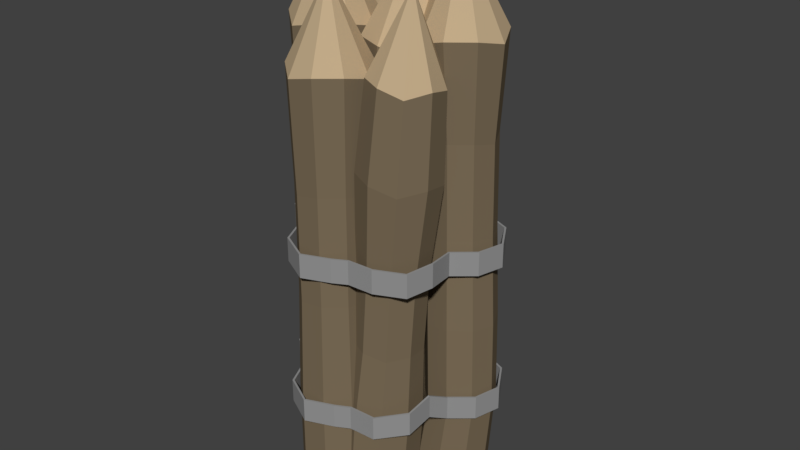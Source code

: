 # Source: Pfosten.blend  (saved by Blender 2.79.0; exported with 4.5.12 LTS)
import bpy
from mathutils import Matrix  # noqa: F401  (used for matrix-valued properties, if any)

bpy.ops.wm.read_factory_settings(use_empty=True)
scene = bpy.context.scene
scene.name = 'Scene'

# ---- collections
col_collection_1 = bpy.data.collections.new('Collection 1'); scene.collection.children.link(col_collection_1)

# ---- materials (node trees are filled in below, after node groups)
mat_halterung = bpy.data.materials.new('halterung')
mat_halterung.alpha_threshold = 0.0
mat_halterung.use_transparent_shadow = False
mat_halterung.diffuse_color = (0.2957, 0.2957, 0.2957, 1.0)
mat_halterung.roughness = 0.5
mat_halterung.specular_intensity = 0.0
mat_wood = bpy.data.materials.new('wood')
mat_wood.alpha_threshold = 0.0
mat_wood.use_transparent_shadow = False
mat_wood.diffuse_color = (0.2019, 0.1538, 0.09612, 1.0)
mat_wood.roughness = 0.5
mat_wood.specular_intensity = 0.02083
mat_woodlight = bpy.data.materials.new('woodLight')
mat_woodlight.alpha_threshold = 0.0
mat_woodlight.use_transparent_shadow = False
mat_woodlight.diffuse_color = (0.5382, 0.4056, 0.2479, 1.0)
mat_woodlight.roughness = 0.5
mat_woodlight.specular_intensity = 0.02083

# ---- material node trees

# ---- world
world_world = bpy.data.worlds.new('World'); scene.world = world_world
world_world.color = (0.05088, 0.05088, 0.05088)
world_world.use_sun_shadow = False
world_world.sun_shadow_jitter_overblur = 0.0
world_world.cycles.sampling_method = 'MANUAL'

# ---- meshes
me_cylinder_017 = bpy.data.meshes.new('Cylinder.017')
me_cylinder_017.from_pydata([(0.0, 1.0, 1.432), (0.4444, 0.9682, 1.432), (0.6962, 0.5854, 1.432), (1.099, 0.2113, 1.432), (0.8357, -0.2104, 1.432), (0.8011, -0.7359, 1.432), (0.2717, -0.8729, 1.432), (-0.126, -1.049, 1.432), (-0.4177, -0.8959, 1.432), (-0.5562, -0.5891, 1.432), (-0.9181, -0.1284, 1.432), (-0.7971, 0.2748, 1.432), (-0.8386, 0.6906, 1.432), (-0.4907, 0.9681, 1.432), (0.0, 1.0, 1.594), (0.4444, 0.9682, 1.594), (0.6962, 0.5854, 1.594), (1.099, 0.2113, 1.594), (0.8357, -0.2104, 1.594), (0.8011, -0.7359, 1.594), (0.2717, -0.8729, 1.594), (-0.126, -1.049, 1.594), (-0.4177, -0.8959, 1.594), (-0.5562, -0.5891, 1.594), (-0.9181, -0.1284, 1.594), (-0.7971, 0.2748, 1.594), (-0.8386, 0.6906, 1.594), (-0.4907, 0.9681, 1.594), (-0.8494, -0.3673, 1.432), (-0.8494, -0.3673, 1.594), (0.1416, -0.9436, 1.432), (0.1416, -0.9436, 1.594), (0.5251, -0.8615, 1.432), (0.5251, -0.8615, 1.594), (0.8771, -0.4882, 1.448), (0.8771, -0.4882, 1.61), (1.03, -0.04713, 1.432), (1.03, -0.04713, 1.594), (0.9368, 0.4857, 1.432), (0.9368, 0.4857, 1.594)], [], [(12, 26, 27, 13), (32, 33, 20, 6), (13, 27, 14, 0), (30, 31, 21, 7), (7, 21, 22, 8), (0, 14, 15, 1), (8, 22, 23, 9), (1, 15, 16, 2), (28, 29, 24, 10), (38, 39, 17, 3), (10, 24, 25, 11), (36, 37, 18, 4), (11, 25, 26, 12), (34, 35, 19, 5), (9, 23, 29, 28), (6, 20, 31, 30), (5, 19, 33, 32), (4, 18, 35, 34), (3, 17, 37, 36), (2, 16, 39, 38)])
me_cylinder_017.materials.append(mat_halterung)
me_cylinder_017.use_remesh_preserve_volume = False
me_cylinder_017.use_remesh_preserve_attributes = False
me_cylinder_017.use_mirror_vertex_groups = False
me_cylinder_017.update()
me_cylinder_016 = bpy.data.meshes.new('Cylinder.016')
me_cylinder_016.from_pydata([(0.0, 1.0, 1.432), (0.4444, 0.9682, 1.432), (0.6962, 0.5854, 1.432), (1.099, 0.2113, 1.432), (0.8357, -0.2104, 1.432), (0.7714, -0.6606, 1.469), (0.2717, -0.8729, 1.432), (-0.126, -1.049, 1.432), (-0.4177, -0.8959, 1.432), (-0.5562, -0.5891, 1.432), (-0.9181, -0.1284, 1.432), (-0.7971, 0.2748, 1.432), (-0.8386, 0.6906, 1.432), (-0.4907, 0.9681, 1.432), (0.0, 1.0, 1.594), (0.4444, 0.9682, 1.594), (0.6962, 0.5854, 1.594), (1.099, 0.2113, 1.594), (0.8357, -0.2104, 1.594), (0.7714, -0.6606, 1.631), (0.2717, -0.8729, 1.594), (-0.126, -1.049, 1.594), (-0.4177, -0.8959, 1.594), (-0.5562, -0.5891, 1.594), (-0.9181, -0.1284, 1.594), (-0.7971, 0.2748, 1.594), (-0.8386, 0.6906, 1.594), (-0.4907, 0.9681, 1.594), (-0.8494, -0.3673, 1.432), (-0.8494, -0.3673, 1.594), (0.1416, -0.9436, 1.432), (0.1416, -0.9436, 1.594), (0.5251, -0.8615, 1.432), (0.5251, -0.8615, 1.594), (0.7826, -0.3995, 1.503), (0.7826, -0.3995, 1.665), (1.03, -0.04713, 1.432), (1.03, -0.04713, 1.594), (0.9368, 0.4857, 1.432), (0.9368, 0.4857, 1.594)], [], [(12, 26, 27, 13), (32, 33, 20, 6), (13, 27, 14, 0), (30, 31, 21, 7), (7, 21, 22, 8), (0, 14, 15, 1), (8, 22, 23, 9), (1, 15, 16, 2), (28, 29, 24, 10), (38, 39, 17, 3), (10, 24, 25, 11), (36, 37, 18, 4), (11, 25, 26, 12), (34, 35, 19, 5), (9, 23, 29, 28), (6, 20, 31, 30), (5, 19, 33, 32), (4, 18, 35, 34), (3, 17, 37, 36), (2, 16, 39, 38)])
me_cylinder_016.materials.append(mat_halterung)
me_cylinder_016.use_remesh_preserve_volume = False
me_cylinder_016.use_remesh_preserve_attributes = False
me_cylinder_016.use_mirror_vertex_groups = False
me_cylinder_016.update()
me_cylinder_007 = bpy.data.meshes.new('Cylinder.007')
me_cylinder_007.from_pydata([(0.0, 1.0, -1.0), (0.6428, 0.766, -1.0), (0.9848, 0.1736, -1.0), (0.866, -0.5, -1.0), (0.342, -0.9397, -1.0), (-0.342, -0.9397, -1.0), (-0.866, -0.5, -1.0), (-0.9848, 0.1736, -1.0), (-0.6428, 0.766, -1.0), (-1.765e-07, 0.9965, 1.11), (0.6405, 0.7634, 1.141), (0.9814, 0.173, 1.11), (0.863, -0.4983, 1.141), (0.3408, -0.9364, 1.141), (-1.765e-07, -5.693e-09, 1.525), (-0.3408, -0.9364, 1.11), (-0.863, -0.4983, 1.141), (-0.9814, 0.173, 1.11), (-0.6405, 0.7634, 1.141), (-0.3153, -0.8663, -0.7362), (-0.3152, -0.8659, -0.4724), (-0.3416, -0.9385, -0.2087), (-0.3414, -0.938, 0.05513), (-0.3044, -0.8362, 0.3189), (-0.3042, -0.8359, 0.5827), (-0.341, -0.9368, 0.8465), (0.3153, -0.8663, -0.7324), (0.3152, -0.8659, -0.4648), (0.3416, -0.9385, -0.1973), (0.3414, -0.938, 0.07033), (0.3044, -0.8362, 0.3379), (0.3042, -0.8359, 0.6055), (0.341, -0.9368, 0.8731), (-0.7984, -0.461, -0.7324), (-0.798, -0.4608, -0.4648), (-0.8649, -0.4993, -0.1973), (-0.8645, -0.4991, 0.07033), (-0.7707, -0.4449, 0.3379), (-0.7703, -0.4448, 0.6055), (-0.8634, -0.4985, 0.8731), (-0.9079, 0.1601, -0.7362), (-0.9075, 0.16, -0.4724), (-0.9835, 0.1734, -0.2087), (-0.9831, 0.1733, 0.05513), (-0.8764, 0.1545, 0.3189), (-0.876, 0.1545, 0.5827), (-0.9818, 0.1731, 0.8465), (-0.5926, 0.7062, -0.7324), (-0.5923, 0.7059, -0.4648), (-0.6419, 0.765, -0.1973), (-0.6417, 0.7647, 0.07033), (-0.572, 0.6817, 0.3379), (-0.5718, 0.6814, 0.6055), (-0.6408, 0.7637, 0.8731), (-1.985e-08, 0.9219, -0.7362), (-4.02e-08, 0.9215, -0.4724), (-6.619e-08, 0.9987, -0.2087), (-8.825e-08, 0.9983, 0.05513), (-1.061e-07, 0.8899, 0.3189), (-1.258e-07, 0.8895, 0.5827), (-1.544e-07, 0.9969, 0.8465), (0.5926, 0.7062, -0.7324), (0.5923, 0.7059, -0.4648), (0.6419, 0.765, -0.1973), (0.6417, 0.7647, 0.07033), (0.572, 0.6817, 0.3379), (0.5718, 0.6814, 0.6055), (0.6408, 0.7637, 0.8731), (0.9079, 0.1601, -0.7362), (0.9075, 0.16, -0.4724), (0.9835, 0.1734, -0.2087), (0.9831, 0.1733, 0.05513), (0.8764, 0.1545, 0.3189), (0.876, 0.1545, 0.5827), (0.9818, 0.1731, 0.8465), (0.7984, -0.461, -0.7324), (0.798, -0.4608, -0.4648), (0.8649, -0.4993, -0.1973), (0.8645, -0.4991, 0.07033), (0.7707, -0.4449, 0.3379), (0.7703, -0.4448, 0.6055), (0.8634, -0.4985, 0.8731)], [], [(67, 10, 11, 74), (74, 11, 12, 81), (81, 12, 13, 32), (32, 13, 15, 25), (25, 15, 16, 39), (39, 16, 17, 46), (46, 17, 18, 53), (53, 18, 9, 60), (0, 1, 2, 3, 4, 5, 6, 7, 8), (9, 14, 10), (10, 14, 11), (11, 14, 12), (12, 14, 13), (13, 14, 15), (15, 14, 16), (16, 14, 17), (17, 14, 18), (18, 14, 9), (60, 9, 10, 67), (0, 54, 61, 1), (54, 55, 62, 61), (55, 56, 63, 62), (56, 57, 64, 63), (57, 58, 65, 64), (58, 59, 66, 65), (59, 60, 67, 66), (8, 47, 54, 0), (47, 48, 55, 54), (48, 49, 56, 55), (49, 50, 57, 56), (50, 51, 58, 57), (51, 52, 59, 58), (52, 53, 60, 59), (7, 40, 47, 8), (40, 41, 48, 47), (41, 42, 49, 48), (42, 43, 50, 49), (43, 44, 51, 50), (44, 45, 52, 51), (45, 46, 53, 52), (6, 33, 40, 7), (33, 34, 41, 40), (34, 35, 42, 41), (35, 36, 43, 42), (36, 37, 44, 43), (37, 38, 45, 44), (38, 39, 46, 45), (5, 19, 33, 6), (19, 20, 34, 33), (20, 21, 35, 34), (21, 22, 36, 35), (22, 23, 37, 36), (23, 24, 38, 37), (24, 25, 39, 38), (4, 26, 19, 5), (26, 27, 20, 19), (27, 28, 21, 20), (28, 29, 22, 21), (29, 30, 23, 22), (30, 31, 24, 23), (31, 32, 25, 24), (3, 75, 26, 4), (75, 76, 27, 26), (76, 77, 28, 27), (77, 78, 29, 28), (78, 79, 30, 29), (79, 80, 31, 30), (80, 81, 32, 31), (2, 68, 75, 3), (68, 69, 76, 75), (69, 70, 77, 76), (70, 71, 78, 77), (71, 72, 79, 78), (72, 73, 80, 79), (73, 74, 81, 80), (1, 61, 68, 2), (61, 62, 69, 68), (62, 63, 70, 69), (63, 64, 71, 70), (64, 65, 72, 71), (65, 66, 73, 72), (66, 67, 74, 73)])
me_cylinder_007.polygons.foreach_set('material_index', [0, 0, 0, 0, 0, 0, 0, 0, 0, 1, 1, 1, 1, 1, 1, 1, 1, 1, 0, 0, 0, 0, 0, 0, 0, 0, 0, 0, 0, 0, 0, 0, 0, 0, 0, 0, 0, 0, 0, 0, 0, 0, 0, 0, 0, 0, 0, 0, 0, 0, 0, 0, 0, 0, 0, 0, 0, 0, 0, 0, 0, 0, 0, 0, 0, 0, 0, 0, 0, 0, 0, 0, 0, 0, 0, 0, 0, 0, 0, 0, 0, 0])
me_cylinder_007.materials.append(mat_wood)
me_cylinder_007.materials.append(mat_woodlight)
me_cylinder_007.use_remesh_preserve_volume = False
me_cylinder_007.use_remesh_preserve_attributes = False
me_cylinder_007.use_mirror_vertex_groups = False
me_cylinder_007.update()
me_cylinder_006 = bpy.data.meshes.new('Cylinder.006')
me_cylinder_006.from_pydata([(-0.3335, 0.907, -0.9983), (0.2685, 0.6879, -0.9981), (0.5888, 0.1332, -0.998), (0.4775, -0.4977, -0.9981), (-0.01322, -0.9094, -0.9983), (-0.6538, -0.9094, -0.9985), (-1.145, -0.4977, -0.9986), (-1.256, 0.1332, -0.9987), (-0.9355, 0.6879, -0.9985), (-1.765e-07, 0.9965, 1.11), (0.6405, 0.7634, 1.141), (0.9814, 0.173, 1.11), (0.863, -0.4983, 1.141), (0.3408, -0.9364, 1.141), (-1.765e-07, -5.693e-09, 1.525), (-0.3408, -0.9364, 1.11), (-0.863, -0.4983, 1.141), (-0.9814, 0.173, 1.11), (-0.6405, 0.7634, 1.141), (-0.2957, -0.8012, -0.5782), (-0.2873, -0.7999, -0.1562), (-0.2827, -0.7618, 0.2658), (-0.272, -0.7603, 0.6878), (0.2874, -0.8012, -0.5717), (0.2955, -0.7999, -0.1436), (0.272, -0.7617, 0.2847), (0.2825, -0.7603, 0.7127), (-0.7422, -0.4265, -0.5725), (-0.7334, -0.4254, -0.1444), (-0.7068, -0.4055, 0.2836), (-0.6957, -0.4043, 0.7117), (-0.8435, 0.1476, -0.5786), (-0.8347, 0.1482, -0.1566), (-0.8035, 0.1402, 0.2653), (-0.7924, 0.141, 0.6873), (-0.5519, 0.6524, -0.5723), (-0.5432, 0.6527, -0.1442), (-0.5259, 0.6201, 0.2839), (-0.5149, 0.6206, 0.712), (-0.004189, 0.8518, -0.5779), (0.004008, 0.8519, -0.1559), (-0.005521, 0.8096, 0.2663), (0.004955, 0.81, 0.6883), (0.5438, 0.6525, -0.5713), (0.5517, 0.6527, -0.1432), (0.5158, 0.6202, 0.2851), (0.526, 0.6207, 0.7132), (0.8351, 0.1476, -0.5772), (0.8427, 0.1482, -0.1552), (0.7924, 0.1402, 0.2671), (0.8023, 0.141, 0.6891), (0.734, -0.4264, -0.5713), (0.7418, -0.4254, -0.1432), (0.6966, -0.4055, 0.2852), (0.7068, -0.4043, 0.7133)], [], [(46, 10, 11, 50), (50, 11, 12, 54), (54, 12, 13, 26), (26, 13, 15, 22), (22, 15, 16, 30), (30, 16, 17, 34), (34, 17, 18, 38), (38, 18, 9, 42), (0, 1, 2, 3, 4, 5, 6, 7, 8), (9, 14, 10), (10, 14, 11), (11, 14, 12), (12, 14, 13), (13, 14, 15), (15, 14, 16), (16, 14, 17), (17, 14, 18), (18, 14, 9), (42, 9, 10, 46), (0, 39, 43, 1), (39, 40, 44, 43), (40, 41, 45, 44), (41, 42, 46, 45), (8, 35, 39, 0), (35, 36, 40, 39), (36, 37, 41, 40), (37, 38, 42, 41), (7, 31, 35, 8), (31, 32, 36, 35), (32, 33, 37, 36), (33, 34, 38, 37), (6, 27, 31, 7), (27, 28, 32, 31), (28, 29, 33, 32), (29, 30, 34, 33), (5, 19, 27, 6), (19, 20, 28, 27), (20, 21, 29, 28), (21, 22, 30, 29), (4, 23, 19, 5), (23, 24, 20, 19), (24, 25, 21, 20), (25, 26, 22, 21), (3, 51, 23, 4), (51, 52, 24, 23), (52, 53, 25, 24), (53, 54, 26, 25), (2, 47, 51, 3), (47, 48, 52, 51), (48, 49, 53, 52), (49, 50, 54, 53), (1, 43, 47, 2), (43, 44, 48, 47), (44, 45, 49, 48), (45, 46, 50, 49)])
me_cylinder_006.polygons.foreach_set('material_index', [0, 0, 0, 0, 0, 0, 0, 0, 0, 1, 1, 1, 1, 1, 1, 1, 1, 1, 0, 0, 0, 0, 0, 0, 0, 0, 0, 0, 0, 0, 0, 0, 0, 0, 0, 0, 0, 0, 0, 0, 0, 0, 0, 0, 0, 0, 0, 0, 0, 0, 0, 0, 0, 0, 0])
me_cylinder_006.materials.append(mat_wood)
me_cylinder_006.materials.append(mat_woodlight)
me_cylinder_006.use_remesh_preserve_volume = False
me_cylinder_006.use_remesh_preserve_attributes = False
me_cylinder_006.use_mirror_vertex_groups = False
me_cylinder_006.update()
me_cylinder_004 = bpy.data.meshes.new('Cylinder.004')
me_cylinder_004.from_pydata([(0.0, 1.0, -1.0), (0.6428, 0.766, -1.0), (0.9848, 0.1736, -1.0), (0.866, -0.5, -1.0), (0.342, -0.9397, -1.0), (-0.342, -0.9397, -1.0), (-0.866, -0.5, -1.0), (-0.9848, 0.1736, -1.0), (-0.6428, 0.766, -1.0), (-1.717e-07, 0.8816, 1.112), (0.5667, 0.6754, 1.139), (0.8682, 0.1531, 1.112), (0.7635, -0.4408, 1.139), (0.3015, -0.8285, 1.139), (-1.765e-07, -5.693e-09, 1.525), (-0.3015, -0.8285, 1.112), (-0.7635, -0.4408, 1.139), (-0.8682, 0.1531, 1.112), (-0.5667, 0.6754, 1.139), (-0.3418, -0.939, -0.578), (-0.2904, -0.8015, -0.1536), (-0.3007, -0.8223, 0.268), (-0.3411, -0.9371, 0.6882), (0.3418, -0.939, -0.5719), (0.3004, -0.8019, -0.1421), (0.2895, -0.823, 0.2856), (0.3411, -0.9371, 0.7125), (-0.8654, -0.4997, -0.5719), (-0.7433, -0.4222, -0.1418), (-0.7535, -0.4435, 0.2859), (-0.8636, -0.4986, 0.7125), (-0.9841, 0.1735, -0.578), (-0.8454, 0.1609, -0.1551), (-0.8554, 0.1395, 0.2666), (-0.9821, 0.1732, 0.6882), (-0.6423, 0.7655, -0.5719), (-0.55, 0.6726, -0.1444), (-0.5603, 0.6505, 0.2834), (-0.641, 0.7639, 0.7125), (-3.53e-08, 0.9993, -0.578), (0.005845, 0.8757, -0.1576), (-0.004722, 0.8538, 0.2641), (-1.412e-07, 0.9972, 0.6882), (0.6423, 0.7655, -0.5719), (0.5609, 0.673, -0.1456), (0.5498, 0.651, 0.2822), (0.641, 0.7639, 0.7125), (0.9841, 0.1735, -0.578), (0.8565, 0.1616, -0.1569), (0.8454, 0.1402, 0.2647), (0.9821, 0.1732, 0.6882), (0.8654, -0.4997, -0.5719), (0.7534, -0.4216, -0.1434), (0.7421, -0.4429, 0.2843), (0.8636, -0.4986, 0.7125)], [], [(46, 10, 11, 50), (50, 11, 12, 54), (54, 12, 13, 26), (26, 13, 15, 22), (22, 15, 16, 30), (30, 16, 17, 34), (34, 17, 18, 38), (38, 18, 9, 42), (0, 1, 2, 3, 4, 5, 6, 7, 8), (9, 14, 10), (10, 14, 11), (11, 14, 12), (12, 14, 13), (13, 14, 15), (15, 14, 16), (16, 14, 17), (17, 14, 18), (18, 14, 9), (42, 9, 10, 46), (0, 39, 43, 1), (39, 40, 44, 43), (40, 41, 45, 44), (41, 42, 46, 45), (8, 35, 39, 0), (35, 36, 40, 39), (36, 37, 41, 40), (37, 38, 42, 41), (7, 31, 35, 8), (31, 32, 36, 35), (32, 33, 37, 36), (33, 34, 38, 37), (6, 27, 31, 7), (27, 28, 32, 31), (28, 29, 33, 32), (29, 30, 34, 33), (5, 19, 27, 6), (19, 20, 28, 27), (20, 21, 29, 28), (21, 22, 30, 29), (4, 23, 19, 5), (23, 24, 20, 19), (24, 25, 21, 20), (25, 26, 22, 21), (3, 51, 23, 4), (51, 52, 24, 23), (52, 53, 25, 24), (53, 54, 26, 25), (2, 47, 51, 3), (47, 48, 52, 51), (48, 49, 53, 52), (49, 50, 54, 53), (1, 43, 47, 2), (43, 44, 48, 47), (44, 45, 49, 48), (45, 46, 50, 49)])
me_cylinder_004.polygons.foreach_set('material_index', [0, 0, 0, 0, 0, 0, 0, 0, 0, 1, 1, 1, 1, 1, 1, 1, 1, 1, 0, 0, 0, 0, 0, 0, 0, 0, 0, 0, 0, 0, 0, 0, 0, 0, 0, 0, 0, 0, 0, 0, 0, 0, 0, 0, 0, 0, 0, 0, 0, 0, 0, 0, 0, 0, 0])
me_cylinder_004.materials.append(mat_wood)
me_cylinder_004.materials.append(mat_woodlight)
me_cylinder_004.use_remesh_preserve_volume = False
me_cylinder_004.use_remesh_preserve_attributes = False
me_cylinder_004.use_mirror_vertex_groups = False
me_cylinder_004.update()
me_cylinder_003 = bpy.data.meshes.new('Cylinder.003')
me_cylinder_003.from_pydata([(0.0, 1.0, -1.0), (0.6428, 0.766, -1.0), (0.9848, 0.1736, -1.0), (0.866, -0.5, -1.0), (0.342, -0.9397, -1.0), (-0.342, -0.9397, -1.0), (-0.866, -0.5, -1.0), (-0.9848, 0.1736, -1.0), (-0.6428, 0.766, -1.0), (-1.765e-07, 0.9965, 1.11), (0.6405, 0.7634, 1.141), (0.9814, 0.173, 1.11), (0.863, -0.4983, 1.141), (0.3408, -0.9364, 1.141), (-1.765e-07, -5.693e-09, 1.525), (-0.3408, -0.9364, 1.11), (-0.863, -0.4983, 1.141), (-0.9814, 0.173, 1.11), (-0.6405, 0.7634, 1.141), (-0.3047, -0.8383, -0.6981), (-0.3066, -0.8411, -0.3966), (-0.3415, -0.9383, -0.09561), (-0.3413, -0.9378, 0.2059), (-0.3008, -0.8277, 0.5078), (-0.3028, -0.8308, 0.8093), (0.3067, -0.8384, -0.6939), (0.3045, -0.8412, -0.3881), (0.3415, -0.9383, -0.08257), (0.3413, -0.9378, 0.2232), (0.3029, -0.828, 0.5294), (0.3006, -0.8311, 0.8352), (-0.7731, -0.4454, -0.6938), (-0.7748, -0.4484, -0.388), (-0.8647, -0.4993, -0.08257), (-0.8643, -0.499, 0.2232), (-0.7636, -0.4398, 0.5295), (-0.7654, -0.4431, 0.8353), (-0.8793, 0.1569, -0.6984), (-0.8808, 0.1535, -0.3969), (-0.9833, 0.1734, -0.09561), (-0.9828, 0.1733, 0.2059), (-0.8683, 0.1552, 0.5075), (-0.87, 0.1516, 0.809), (-0.5736, 0.6864, -0.6943), (-0.5753, 0.6827, -0.3885), (-0.6418, 0.7649, -0.08257), (-0.6415, 0.7645, 0.2232), (-0.5664, 0.678, 0.5289), (-0.5683, 0.6741, 0.8347), (0.001036, 0.8955, -0.6989), (-0.0009389, 0.8919, -0.3975), (-7.565e-08, 0.9985, -0.09561), (-1.009e-07, 0.998, 0.2059), (0.001195, 0.8848, 0.5069), (-0.0009525, 0.8808, 0.8083), (0.5756, 0.6864, -0.6946), (0.5733, 0.6828, -0.3889), (0.6418, 0.7649, -0.08257), (0.6415, 0.7645, 0.2232), (0.5685, 0.678, 0.5286), (0.5661, 0.6741, 0.8343), (0.8813, 0.1569, -0.6988), (0.8789, 0.1536, -0.3974), (0.9833, 0.1734, -0.09561), (0.9828, 0.1733, 0.2059), (0.8706, 0.1552, 0.507), (0.868, 0.1517, 0.8084), (0.7751, -0.4453, -0.6942), (0.7727, -0.4484, -0.3884), (0.8647, -0.4993, -0.08257), (0.8643, -0.499, 0.2232), (0.7656, -0.4398, 0.529), (0.763, -0.4431, 0.8348)], [], [(60, 10, 11, 66), (66, 11, 12, 72), (72, 12, 13, 30), (30, 13, 15, 24), (24, 15, 16, 36), (36, 16, 17, 42), (42, 17, 18, 48), (48, 18, 9, 54), (0, 1, 2, 3, 4, 5, 6, 7, 8), (9, 14, 10), (10, 14, 11), (11, 14, 12), (12, 14, 13), (13, 14, 15), (15, 14, 16), (16, 14, 17), (17, 14, 18), (18, 14, 9), (54, 9, 10, 60), (0, 49, 55, 1), (49, 50, 56, 55), (50, 51, 57, 56), (51, 52, 58, 57), (52, 53, 59, 58), (53, 54, 60, 59), (8, 43, 49, 0), (43, 44, 50, 49), (44, 45, 51, 50), (45, 46, 52, 51), (46, 47, 53, 52), (47, 48, 54, 53), (7, 37, 43, 8), (37, 38, 44, 43), (38, 39, 45, 44), (39, 40, 46, 45), (40, 41, 47, 46), (41, 42, 48, 47), (6, 31, 37, 7), (31, 32, 38, 37), (32, 33, 39, 38), (33, 34, 40, 39), (34, 35, 41, 40), (35, 36, 42, 41), (5, 19, 31, 6), (19, 20, 32, 31), (20, 21, 33, 32), (21, 22, 34, 33), (22, 23, 35, 34), (23, 24, 36, 35), (4, 25, 19, 5), (25, 26, 20, 19), (26, 27, 21, 20), (27, 28, 22, 21), (28, 29, 23, 22), (29, 30, 24, 23), (3, 67, 25, 4), (67, 68, 26, 25), (68, 69, 27, 26), (69, 70, 28, 27), (70, 71, 29, 28), (71, 72, 30, 29), (2, 61, 67, 3), (61, 62, 68, 67), (62, 63, 69, 68), (63, 64, 70, 69), (64, 65, 71, 70), (65, 66, 72, 71), (1, 55, 61, 2), (55, 56, 62, 61), (56, 57, 63, 62), (57, 58, 64, 63), (58, 59, 65, 64), (59, 60, 66, 65)])
me_cylinder_003.polygons.foreach_set('material_index', [0, 0, 0, 0, 0, 0, 0, 0, 0, 1, 1, 1, 1, 1, 1, 1, 1, 1, 0, 0, 0, 0, 0, 0, 0, 0, 0, 0, 0, 0, 0, 0, 0, 0, 0, 0, 0, 0, 0, 0, 0, 0, 0, 0, 0, 0, 0, 0, 0, 0, 0, 0, 0, 0, 0, 0, 0, 0, 0, 0, 0, 0, 0, 0, 0, 0, 0, 0, 0, 0, 0, 0, 0])
me_cylinder_003.materials.append(mat_wood)
me_cylinder_003.materials.append(mat_woodlight)
me_cylinder_003.use_remesh_preserve_volume = False
me_cylinder_003.use_remesh_preserve_attributes = False
me_cylinder_003.use_mirror_vertex_groups = False
me_cylinder_003.update()
me_cylinder_002 = bpy.data.meshes.new('Cylinder.002')
me_cylinder_002.from_pydata([(0.0, 1.0, -1.0), (0.6428, 0.766, -1.0), (0.9848, 0.1736, -1.0), (0.866, -0.5, -1.0), (0.342, -0.9397, -1.0), (-0.342, -0.9397, -1.0), (-0.866, -0.5, -1.0), (-0.9848, 0.1736, -1.0), (-0.6428, 0.766, -1.0), (-1.765e-07, 0.9965, 1.11), (0.6405, 0.7634, 1.141), (0.9814, 0.173, 1.11), (0.863, -0.4983, 1.141), (0.3408, -0.9364, 1.141), (-1.765e-07, -5.693e-09, 1.525), (-0.3408, -0.9364, 1.11), (-0.863, -0.4983, 1.141), (-0.9814, 0.173, 1.11), (-0.6405, 0.7634, 1.141)], [], [(1, 10, 11, 2), (2, 11, 12, 3), (3, 12, 13, 4), (4, 13, 15, 5), (5, 15, 16, 6), (6, 16, 17, 7), (7, 17, 18, 8), (8, 18, 9, 0), (0, 1, 2, 3, 4, 5, 6, 7, 8), (9, 14, 10), (10, 14, 11), (11, 14, 12), (12, 14, 13), (13, 14, 15), (15, 14, 16), (16, 14, 17), (17, 14, 18), (18, 14, 9), (0, 9, 10, 1)])
me_cylinder_002.polygons.foreach_set('material_index', [0, 0, 0, 0, 0, 0, 0, 0, 0, 1, 1, 1, 1, 1, 1, 1, 1, 1, 0])
me_cylinder_002.materials.append(mat_wood)
me_cylinder_002.materials.append(mat_woodlight)
me_cylinder_002.use_remesh_preserve_volume = False
me_cylinder_002.use_remesh_preserve_attributes = False
me_cylinder_002.use_mirror_vertex_groups = False
me_cylinder_002.update()
me_cylinder_001 = bpy.data.meshes.new('Cylinder.001')
me_cylinder_001.from_pydata([(0.0, 1.0, -1.0), (0.6428, 0.766, -1.0), (0.9848, 0.1736, -1.0), (0.866, -0.5, -1.0), (0.342, -0.9397, -1.0), (-0.342, -0.9397, -1.0), (-0.866, -0.5, -1.0), (-0.9848, 0.1736, -1.0), (-0.6428, 0.766, -1.0), (-1.765e-07, 0.9965, 1.11), (0.6405, 0.7634, 1.141), (0.9814, 0.173, 1.11), (0.863, -0.4983, 1.141), (0.3408, -0.9364, 1.141), (-1.765e-07, -5.693e-09, 1.525), (-0.3408, -0.9364, 1.11), (-0.863, -0.4983, 1.141), (-0.9814, 0.173, 1.11), (-0.6405, 0.7634, 1.141), (-0.3418, -0.9391, -0.6483), (-0.3043, -0.8361, -0.2966), (-0.3041, -0.8356, 0.05513), (-0.3412, -0.9375, 0.4068), (-0.316, -0.8683, 0.7585), (0.3418, -0.9391, -0.6432), (0.3043, -0.8361, -0.2864), (0.3041, -0.8356, 0.07033), (0.3412, -0.9375, 0.4271), (0.316, -0.8683, 0.7839), (-0.8655, -0.4997, -0.6432), (-0.7705, -0.4449, -0.2864), (-0.7701, -0.4446, 0.07033), (-0.864, -0.4988, 0.4271), (-0.8002, -0.462, 0.7839), (-0.9842, 0.1735, -0.6483), (-0.8762, 0.1545, -0.2966), (-0.8757, 0.1544, 0.05513), (-0.9825, 0.1732, 0.4068), (-0.91, 0.1605, 0.7585), (-0.6424, 0.7656, -0.6432), (-0.5719, 0.6816, -0.2864), (-0.5716, 0.6812, 0.07033), (-0.6413, 0.7643, 0.4271), (-0.5939, 0.7078, 0.7839), (-2.942e-08, 0.9994, -0.6483), (-6.868e-08, 0.8898, -0.2966), (-9.489e-08, 0.8892, 0.05513), (-1.177e-07, 0.9977, 0.4068), (-1.518e-07, 0.924, 0.7585), (0.6424, 0.7656, -0.6432), (0.5719, 0.6816, -0.2864), (0.5716, 0.6812, 0.07033), (0.6413, 0.7643, 0.4271), (0.5939, 0.7078, 0.7839), (0.9842, 0.1735, -0.6483), (0.8762, 0.1545, -0.2966), (0.8757, 0.1544, 0.05513), (0.9825, 0.1732, 0.4068), (0.91, 0.1605, 0.7585), (0.8655, -0.4997, -0.6432), (0.7705, -0.4449, -0.2864), (0.7701, -0.4446, 0.07033), (0.864, -0.4988, 0.4271), (0.8002, -0.462, 0.7839)], [], [(53, 10, 11, 58), (58, 11, 12, 63), (63, 12, 13, 28), (28, 13, 15, 23), (23, 15, 16, 33), (33, 16, 17, 38), (38, 17, 18, 43), (43, 18, 9, 48), (0, 1, 2, 3, 4, 5, 6, 7, 8), (9, 14, 10), (10, 14, 11), (11, 14, 12), (12, 14, 13), (13, 14, 15), (15, 14, 16), (16, 14, 17), (17, 14, 18), (18, 14, 9), (48, 9, 10, 53), (0, 44, 49, 1), (44, 45, 50, 49), (45, 46, 51, 50), (46, 47, 52, 51), (47, 48, 53, 52), (8, 39, 44, 0), (39, 40, 45, 44), (40, 41, 46, 45), (41, 42, 47, 46), (42, 43, 48, 47), (7, 34, 39, 8), (34, 35, 40, 39), (35, 36, 41, 40), (36, 37, 42, 41), (37, 38, 43, 42), (6, 29, 34, 7), (29, 30, 35, 34), (30, 31, 36, 35), (31, 32, 37, 36), (32, 33, 38, 37), (5, 19, 29, 6), (19, 20, 30, 29), (20, 21, 31, 30), (21, 22, 32, 31), (22, 23, 33, 32), (4, 24, 19, 5), (24, 25, 20, 19), (25, 26, 21, 20), (26, 27, 22, 21), (27, 28, 23, 22), (3, 59, 24, 4), (59, 60, 25, 24), (60, 61, 26, 25), (61, 62, 27, 26), (62, 63, 28, 27), (2, 54, 59, 3), (54, 55, 60, 59), (55, 56, 61, 60), (56, 57, 62, 61), (57, 58, 63, 62), (1, 49, 54, 2), (49, 50, 55, 54), (50, 51, 56, 55), (51, 52, 57, 56), (52, 53, 58, 57)])
me_cylinder_001.polygons.foreach_set('material_index', [0, 0, 0, 0, 0, 0, 0, 0, 0, 1, 1, 1, 1, 1, 1, 1, 1, 1, 0, 0, 0, 0, 0, 0, 0, 0, 0, 0, 0, 0, 0, 0, 0, 0, 0, 0, 0, 0, 0, 0, 0, 0, 0, 0, 0, 0, 0, 0, 0, 0, 0, 0, 0, 0, 0, 0, 0, 0, 0, 0, 0, 0, 0, 0])
me_cylinder_001.materials.append(mat_wood)
me_cylinder_001.materials.append(mat_woodlight)
me_cylinder_001.use_remesh_preserve_volume = False
me_cylinder_001.use_remesh_preserve_attributes = False
me_cylinder_001.use_mirror_vertex_groups = False
me_cylinder_001.update()
me_cylinder = bpy.data.meshes.new('Cylinder')
me_cylinder.from_pydata([(0.0, 1.0, -1.0), (0.6428, 0.766, -1.0), (0.9848, 0.1736, -1.0), (0.866, -0.5, -1.0), (0.342, -0.9397, -1.0), (-0.342, -0.9397, -1.0), (-0.866, -0.5, -1.0), (-0.9848, 0.1736, -1.0), (-0.6428, 0.766, -1.0), (-1.765e-07, 0.9965, 1.11), (0.6405, 0.7634, 1.141), (0.9814, 0.173, 1.11), (0.863, -0.4983, 1.141), (0.3408, -0.9364, 1.141), (-1.765e-07, -5.693e-09, 1.525), (-0.3408, -0.9364, 1.11), (-0.863, -0.4983, 1.141), (-0.9814, 0.173, 1.11), (-0.6405, 0.7634, 1.141), (-0.3417, -0.9389, -0.4724), (-0.3126, -0.8587, 0.05513), (-0.3123, -0.858, 0.5827), (0.3417, -0.9389, -0.4648), (0.3125, -0.8587, 0.07033), (0.3123, -0.858, 0.6055), (-0.8653, -0.4996, -0.4648), (-0.7914, -0.4569, 0.07033), (-0.7907, -0.4565, 0.6055), (-0.9839, 0.1735, -0.4724), (-0.9, 0.1587, 0.05513), (-0.8992, 0.1585, 0.5827), (-0.6422, 0.7654, -0.4648), (-0.5874, 0.7, 0.07033), (-0.5869, 0.6994, 0.6055), (-4.413e-08, 0.9991, -0.4724), (-9.563e-08, 0.9138, 0.05513), (-1.36e-07, 0.913, 0.5827), (0.6422, 0.7654, -0.4648), (0.5874, 0.7, 0.07033), (0.5869, 0.6994, 0.6055), (0.9839, 0.1735, -0.4724), (0.9, 0.1587, 0.05513), (0.8992, 0.1585, 0.5827), (0.8653, -0.4996, -0.4648), (0.7914, -0.4569, 0.07033), (0.7907, -0.4565, 0.6055)], [], [(39, 10, 11, 42), (42, 11, 12, 45), (45, 12, 13, 24), (24, 13, 15, 21), (21, 15, 16, 27), (27, 16, 17, 30), (30, 17, 18, 33), (33, 18, 9, 36), (0, 1, 2, 3, 4, 5, 6, 7, 8), (9, 14, 10), (10, 14, 11), (11, 14, 12), (12, 14, 13), (13, 14, 15), (15, 14, 16), (16, 14, 17), (17, 14, 18), (18, 14, 9), (36, 9, 10, 39), (0, 34, 37, 1), (34, 35, 38, 37), (35, 36, 39, 38), (8, 31, 34, 0), (31, 32, 35, 34), (32, 33, 36, 35), (7, 28, 31, 8), (28, 29, 32, 31), (29, 30, 33, 32), (6, 25, 28, 7), (25, 26, 29, 28), (26, 27, 30, 29), (5, 19, 25, 6), (19, 20, 26, 25), (20, 21, 27, 26), (4, 22, 19, 5), (22, 23, 20, 19), (23, 24, 21, 20), (3, 43, 22, 4), (43, 44, 23, 22), (44, 45, 24, 23), (2, 40, 43, 3), (40, 41, 44, 43), (41, 42, 45, 44), (1, 37, 40, 2), (37, 38, 41, 40), (38, 39, 42, 41)])
me_cylinder.polygons.foreach_set('material_index', [0, 0, 0, 0, 0, 0, 0, 0, 0, 1, 1, 1, 1, 1, 1, 1, 1, 1, 0, 0, 0, 0, 0, 0, 0, 0, 0, 0, 0, 0, 0, 0, 0, 0, 0, 0, 0, 0, 0, 0, 0, 0, 0, 0, 0, 0])
me_cylinder.materials.append(mat_wood)
me_cylinder.materials.append(mat_woodlight)
me_cylinder.use_remesh_preserve_volume = False
me_cylinder.use_remesh_preserve_attributes = False
me_cylinder.use_mirror_vertex_groups = False
me_cylinder.update()

# ---- objects
ob_cylinder_008 = bpy.data.objects.new('Cylinder.008', me_cylinder_017)
ob_cylinder_005 = bpy.data.objects.new('Cylinder.005', me_cylinder_016)
ob_cylinder_007 = bpy.data.objects.new('Cylinder.007', me_cylinder_007)
ob_cylinder_006 = bpy.data.objects.new('Cylinder.006', me_cylinder_006)
ob_cylinder_004 = bpy.data.objects.new('Cylinder.004', me_cylinder_004)
ob_cylinder_003 = bpy.data.objects.new('Cylinder.003', me_cylinder_003)
ob_cylinder_002 = bpy.data.objects.new('Cylinder.002', me_cylinder_002)
ob_cylinder_001 = bpy.data.objects.new('Cylinder.001', me_cylinder_001)
ob_cylinder = bpy.data.objects.new('Cylinder', me_cylinder)

# ---- transforms, parenting, visibility, modifiers, constraints
ob_cylinder_008.location = (0.06272, 0.4104, 0.2287)
ob_cylinder_008.scale = (0.6507, 0.6507, 0.9242)
ob_cylinder_008.lineart.crease_threshold = 0.0
_m = ob_cylinder_008.modifiers.new('Solidify', 'SOLIDIFY')
_m.thickness = 0.019
_m.nonmanifold_thickness_mode = 'FIXED'
_m.nonmanifold_merge_threshold = 0.0003
ob_cylinder_005.location = (0.06272, 0.4104, -0.7429)
ob_cylinder_005.scale = (0.6654, 0.6654, 0.9242)
ob_cylinder_005.lineart.crease_threshold = 0.0
_m = ob_cylinder_005.modifiers.new('Solidify', 'SOLIDIFY')
_m.thickness = 0.019
_m.nonmanifold_thickness_mode = 'FIXED'
_m.nonmanifold_merge_threshold = 0.0003
ob_cylinder_007.location = (0.2096, 0.8043, 1.278)
ob_cylinder_007.rotation_euler = (0.0, -0.0, -0.0881)
ob_cylinder_007.scale = (0.2456, 0.2456, 1.274)
ob_cylinder_007.lineart.crease_threshold = 0.0
ob_cylinder_006.location = (0.5134, 0.5163, 1.356)
ob_cylinder_006.rotation_euler = (0.002249, -0.02546, -0.08813)
ob_cylinder_006.scale = (0.2598, 0.2598, 1.347)
ob_cylinder_006.lineart.crease_threshold = 0.0
ob_cylinder_004.location = (0.3159, 0.1057, 1.278)
ob_cylinder_004.rotation_euler = (-0.07251, 0.03594, -1.111)
ob_cylinder_004.scale = (0.2456, 0.2456, 1.274)
ob_cylinder_004.lineart.crease_threshold = 0.0
ob_cylinder_003.location = (-0.2008, 0.7757, 1.278)
ob_cylinder_003.rotation_euler = (-0.01956, 0.01195, -1.022)
ob_cylinder_003.scale = (0.2456, 0.2456, 1.274)
ob_cylinder_003.lineart.crease_threshold = 0.0
ob_cylinder_002.location = (0.05367, 0.4505, 1.282)
ob_cylinder_002.rotation_euler = (-0.05748, 0.03511, -1.023)
ob_cylinder_002.scale = (0.2598, 0.2598, 1.347)
ob_cylinder_002.lineart.crease_threshold = 0.0
ob_cylinder_001.location = (-0.2629, 0.3233, 1.356)
ob_cylinder_001.scale = (0.2598, 0.2598, 1.347)
ob_cylinder_001.lineart.crease_threshold = 0.0
ob_cylinder.location = (0.0, 0.0, 1.278)
ob_cylinder.scale = (0.2456, 0.2456, 1.274)
ob_cylinder.lineart.crease_threshold = 0.0

# ---- collection membership
col_collection_1.objects.link(ob_cylinder_008)
col_collection_1.objects.link(ob_cylinder_005)
col_collection_1.objects.link(ob_cylinder_007)
col_collection_1.objects.link(ob_cylinder_006)
col_collection_1.objects.link(ob_cylinder_004)
col_collection_1.objects.link(ob_cylinder_003)
col_collection_1.objects.link(ob_cylinder_002)
col_collection_1.objects.link(ob_cylinder_001)
col_collection_1.objects.link(ob_cylinder)

# ---- scene / render settings (as saved in the file)
scene.frame_start = 1; scene.frame_end = 250; scene.frame_set(1)
scene.render.engine = 'BLENDER_EEVEE_NEXT'
scene.render.resolution_percentage = 50
scene.render.dither_intensity = 0.0
scene.cycles.use_denoising = False
scene.cycles.samples = 128
scene.cycles.sampling_pattern = 'TABULATED_SOBOL'
scene.cycles.use_adaptive_sampling = False
scene.cycles.use_light_tree = False
scene.cycles.blur_glossy = 0.0
scene.cycles.sample_clamp_indirect = 0.0
scene.view_settings.view_transform = 'Standard'
bpy.context.view_layer.update()

# ---- added for rendering (the .blend has no active camera and no usable light): camera, sun
cam_auto = bpy.data.cameras.new('AutoCamera')
cam_auto.lens = 50.0
cam_auto.sensor_width = 36.0
cam_auto.clip_end = 1000.0
ob_auto_camera = bpy.data.objects.new('AutoCamera', cam_auto)
scene.collection.objects.link(ob_auto_camera)
ob_auto_camera.location = (3.84947, -4.04531, 4.63649)
ob_auto_camera.rotation_euler = (1.09748, -7.21219e-08, 0.694738)
scene.camera = ob_auto_camera
light_auto_sun = bpy.data.lights.new('AutoSun', 'SUN')
light_auto_sun.energy = 3.0
light_auto_sun.angle = 0.0523599
ob_auto_sun = bpy.data.objects.new('AutoSun', light_auto_sun)
scene.collection.objects.link(ob_auto_sun)
ob_auto_sun.rotation_euler = (0.872665, 0.174533, 0.523599)
bpy.context.view_layer.update()
